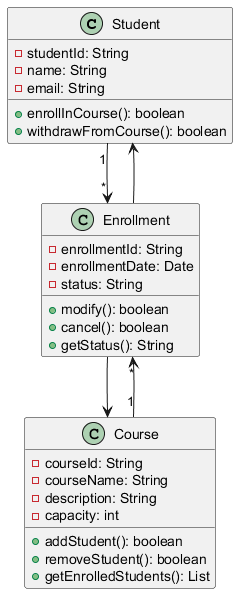

The diagram above was rendered by PlantUML. Its source (embedded in the PNG):
@startuml
class Student {
    - studentId: String
    - name: String
    - email: String
    + enrollInCourse(): boolean
    + withdrawFromCourse(): boolean
}

class Course {
    - courseId: String
    - courseName: String
    - description: String
    - capacity: int
    + addStudent(): boolean
    + removeStudent(): boolean
    + getEnrolledStudents(): List
}

class Enrollment {
    - enrollmentId: String
    - enrollmentDate: Date
    - status: String
    + modify(): boolean
    + cancel(): boolean
    + getStatus(): String
}

Student "1" --> "*" Enrollment
Course "1" --> "*" Enrollment
Enrollment --> Student
Enrollment --> Course
@enduml